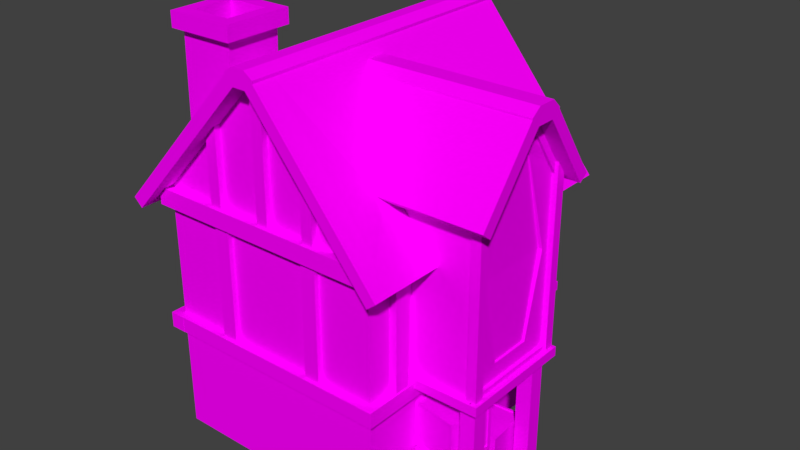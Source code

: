 # Source: physician.blend  (saved by Blender 2.78.0; exported with 4.5.12 LTS)
import bpy
from mathutils import Matrix  # noqa: F401  (used for matrix-valued properties, if any)

bpy.ops.wm.read_factory_settings(use_empty=True)
scene = bpy.context.scene
scene.name = 'Scene'

# ---- collections
col_collection_1 = bpy.data.collections.new('Collection 1'); scene.collection.children.link(col_collection_1)

# ---- images (referenced by path relative to the original .blend; pixels are not part of the script)
import os
ASSET_DIR = os.environ.get("B2B_ASSET_DIR", "")  # directory of the original .blend (textures are referenced by path, not embedded)
HERE = os.path.dirname(os.path.abspath(__file__))  # packed textures are extracted next to this script under _unpacked/

def load_image(name, relpath, width, height, colorspace="sRGB"):
    """Load a texture the original file referenced (path relative to the .blend, or extracted next to this script)."""
    p = next((c for c in (os.path.join(HERE, relpath), os.path.join(ASSET_DIR, relpath)) if relpath and os.path.exists(c)), "")
    if p:
        img = bpy.data.images.load(p, check_existing=True)
        img.name = name
    else:  # same state as the original file: an image datablock whose file is absent (Cycles renders it pink)
        img = bpy.data.images.new(name, width, height)
        img.source = "FILE"
        img.filepath = "//" + (relpath or name)
    img.colorspace_settings.name = colorspace
    return img
img_brown_png = load_image('Brown.png', 'Brown.png', 1024, 1024, 'sRGB')
img_gray_png = load_image('Gray.png', 'Gray.png', 1024, 1024, 'sRGB')
img_wheat_png = load_image('Wheat.png', 'Wheat.png', 1024, 1024, 'sRGB')
img_dark_cyan_png = load_image('Dark Cyan.png', 'Dark Cyan.png', 1024, 1024, 'sRGB')
img_dark_orange_png = load_image('Dark Orange.png', 'Dark Orange.png', 1024, 1024, 'sRGB')
img_darkish_brown_png = load_image('Darkish brown.png', 'Darkish brown.png', 1024, 1024, 'sRGB')
img_red_png = load_image('Red.png', 'Red.png', 1024, 1024, 'sRGB')

# ---- materials (node trees are filled in below, after node groups)
mat_brown = bpy.data.materials.new('Brown')
mat_brown.alpha_threshold = 0.0
mat_brown.roughness = 0.5
mat_brown.line_color = (0.0, 0.0, 0.0, 1.0)
mat_gray = bpy.data.materials.new('Gray')
mat_gray.alpha_threshold = 0.0
mat_gray.roughness = 0.5
mat_wheat = bpy.data.materials.new('Wheat')
mat_wheat.alpha_threshold = 0.0
mat_wheat.roughness = 0.5
mat_dark_cyan = bpy.data.materials.new('Dark Cyan')
mat_dark_cyan.alpha_threshold = 0.0
mat_dark_cyan.roughness = 0.5
mat_dark_orange = bpy.data.materials.new('Dark Orange')
mat_dark_orange.alpha_threshold = 0.0
mat_dark_orange.roughness = 0.5
mat_darkish_brown = bpy.data.materials.new('Darkish Brown')
mat_darkish_brown.alpha_threshold = 0.0
mat_darkish_brown.roughness = 0.5
mat_red = bpy.data.materials.new('Red')
mat_red.alpha_threshold = 0.0
mat_red.roughness = 0.5

# ---- material node trees
mat_brown.use_nodes = True; mat_brown.node_tree.nodes.clear()
_N = mat_brown.node_tree.nodes; _L = mat_brown.node_tree.links
n0 = _N.new('ShaderNodeOutputMaterial'); n0.name = 'Material Output'; n0.location = (300, 300)
n1 = _N.new('ShaderNodeBsdfDiffuse'); n1.name = 'Diffuse BSDF'; n1.location = (10, 300)
n2 = _N.new('ShaderNodeTexImage'); n2.name = 'Image Texture'; n2.location = (-180, 300)
n2.width = 140
n2.image = img_brown_png
_L.new(n1.outputs[0], n0.inputs[0])
_L.new(n2.outputs[0], n1.inputs[0])
n0.is_active_output = True
mat_gray.use_nodes = True; mat_gray.node_tree.nodes.clear()
_N = mat_gray.node_tree.nodes; _L = mat_gray.node_tree.links
n0 = _N.new('ShaderNodeOutputMaterial'); n0.name = 'Material Output'; n0.location = (300, 300)
n1 = _N.new('ShaderNodeBsdfDiffuse'); n1.name = 'Diffuse BSDF'; n1.location = (10, 300)
n2 = _N.new('ShaderNodeTexImage'); n2.name = 'Image Texture'; n2.location = (-180, 300)
n2.width = 140
n2.image = img_gray_png
_L.new(n1.outputs[0], n0.inputs[0])
_L.new(n2.outputs[0], n1.inputs[0])
n0.is_active_output = True
mat_wheat.use_nodes = True; mat_wheat.node_tree.nodes.clear()
_N = mat_wheat.node_tree.nodes; _L = mat_wheat.node_tree.links
n0 = _N.new('ShaderNodeOutputMaterial'); n0.name = 'Material Output'; n0.location = (300, 300)
n1 = _N.new('ShaderNodeBsdfDiffuse'); n1.name = 'Diffuse BSDF'; n1.location = (10, 300)
n2 = _N.new('ShaderNodeTexImage'); n2.name = 'Image Texture'; n2.location = (-180, 300)
n2.width = 140
n2.image = img_wheat_png
_L.new(n1.outputs[0], n0.inputs[0])
_L.new(n2.outputs[0], n1.inputs[0])
n0.is_active_output = True
mat_dark_cyan.use_nodes = True; mat_dark_cyan.node_tree.nodes.clear()
_N = mat_dark_cyan.node_tree.nodes; _L = mat_dark_cyan.node_tree.links
n0 = _N.new('ShaderNodeOutputMaterial'); n0.name = 'Material Output'; n0.location = (300, 300)
n1 = _N.new('ShaderNodeBsdfDiffuse'); n1.name = 'Diffuse BSDF'; n1.location = (10, 300)
n2 = _N.new('ShaderNodeTexImage'); n2.name = 'Image Texture'; n2.location = (-180, 300)
n2.width = 140
n2.image = img_dark_cyan_png
_L.new(n1.outputs[0], n0.inputs[0])
_L.new(n2.outputs[0], n1.inputs[0])
n0.is_active_output = True
mat_dark_orange.use_nodes = True; mat_dark_orange.node_tree.nodes.clear()
_N = mat_dark_orange.node_tree.nodes; _L = mat_dark_orange.node_tree.links
n0 = _N.new('ShaderNodeOutputMaterial'); n0.name = 'Material Output'; n0.location = (300, 300)
n1 = _N.new('ShaderNodeBsdfDiffuse'); n1.name = 'Diffuse BSDF'; n1.location = (10, 300)
n2 = _N.new('ShaderNodeTexImage'); n2.name = 'Image Texture'; n2.location = (-180, 300)
n2.width = 140
n2.image = img_dark_orange_png
_L.new(n1.outputs[0], n0.inputs[0])
_L.new(n2.outputs[0], n1.inputs[0])
n0.is_active_output = True
mat_darkish_brown.use_nodes = True; mat_darkish_brown.node_tree.nodes.clear()
_N = mat_darkish_brown.node_tree.nodes; _L = mat_darkish_brown.node_tree.links
n0 = _N.new('ShaderNodeOutputMaterial'); n0.name = 'Material Output'; n0.location = (300, 300)
n1 = _N.new('ShaderNodeBsdfDiffuse'); n1.name = 'Diffuse BSDF'; n1.location = (10, 300)
n2 = _N.new('ShaderNodeTexImage'); n2.name = 'Image Texture'; n2.location = (-180, 300)
n2.width = 140
n2.image = img_darkish_brown_png
_L.new(n1.outputs[0], n0.inputs[0])
_L.new(n2.outputs[0], n1.inputs[0])
n0.is_active_output = True
mat_red.use_nodes = True; mat_red.node_tree.nodes.clear()
_N = mat_red.node_tree.nodes; _L = mat_red.node_tree.links
n0 = _N.new('ShaderNodeOutputMaterial'); n0.name = 'Material Output'; n0.location = (300, 300)
n1 = _N.new('ShaderNodeBsdfDiffuse'); n1.name = 'Diffuse BSDF'; n1.location = (10, 300)
n2 = _N.new('ShaderNodeTexImage'); n2.name = 'Image Texture'; n2.location = (-180, 300)
n2.width = 140
n2.image = img_red_png
_L.new(n1.outputs[0], n0.inputs[0])
_L.new(n2.outputs[0], n1.inputs[0])
n0.is_active_output = True

# ---- world
world_world = bpy.data.worlds.new('World'); scene.world = world_world
world_world.color = (0.05088, 0.05088, 0.05088)
world_world.use_sun_shadow = False
world_world.sun_shadow_jitter_overblur = 0.0
world_world.cycles.sampling_method = 'MANUAL'

# ---- meshes
me_cube = bpy.data.meshes.new('Cube')
me_cube.from_pydata([(0.7314, 0.7314, -0.009493), (0.7314, -0.7314, -0.009493), (-0.7315, -0.7314, -0.009493), (-0.7314, 0.7315, -0.009493), (0.7315, 0.7314, 0.7446), (0.7314, -0.7315, 0.7446), (-0.7315, -0.7314, 0.7446), (-0.7314, 0.7314, 0.7446), (0.7315, 0.7314, 1.504), (0.7314, -0.7315, 1.504), (-0.7314, 0.7314, 1.504), (-0.7315, -0.7314, 1.504), (0.7315, 0.9635, 0.7446), (-0.7314, 0.9635, 0.7446), (0.7315, 0.9635, 1.504), (-0.7314, 0.9635, 1.504), (0.7315, 0.7314, 1.607), (0.7314, -0.7315, 1.607), (-0.7314, 0.7314, 1.607), (-0.7315, -0.7314, 1.607), (0.7315, 0.9635, 1.607), (-0.7314, 0.9635, 1.607), (0.7723, 0.7544, 1.501), (0.7723, -0.7903, 1.501), (-0.7723, 0.9994, 1.501), (-0.7723, 0.9994, 1.61), (-0.7723, -0.7903, 1.501), (-0.7723, 0.7544, 1.501), (0.7723, 0.9994, 1.501), (0.7723, 0.7544, 1.61), (0.7723, -0.7903, 1.61), (-0.7723, -0.7903, 1.61), (-0.7723, 0.7544, 1.61), (0.7723, 0.9994, 1.61), (0.07956, -0.7315, 2.401), (-0.00345, -0.7314, 2.401), (0.07956, 0.9635, 2.401), (-0.003449, 0.9635, 2.401), (-0.7782, 0.9635, 1.657), (-0.05021, 0.9635, 2.451), (-0.7883, -0.7314, 1.66), (-0.7883, 0.7314, 1.66), (-0.06032, -0.7314, 2.454), (-0.06032, 0.7314, 2.454), (0.789, 0.7314, 1.655), (0.789, -0.7315, 1.655), (0.789, 0.9635, 1.655), (0.1371, 0.7314, 2.448), (0.1371, -0.7315, 2.448), (0.1371, 0.9635, 2.448), (-0.8463, -0.7315, 1.483), (-0.8463, 0.7314, 1.483), (-0.8463, 0.9634, 1.483), (-0.9031, 0.7314, 1.536), (-0.9031, -0.7315, 1.536), (-0.893, 0.9634, 1.533), (0.8433, 0.7314, 1.471), (0.8433, -0.7315, 1.471), (0.8433, 0.9635, 1.471), (0.9008, -0.7315, 1.518), (0.9008, 0.7314, 1.518), (0.9008, 0.9635, 1.518), (0.08106, 0.7315, 2.506), (0.08106, -0.7314, 2.506), (-0.001947, 0.7315, 2.506), (-0.001948, -0.7314, 2.506), (0.08106, 0.9635, 2.506), (-0.001947, 0.9635, 2.506), (-0.05882, -0.7314, 2.471), (-0.05882, 0.7315, 2.471), (-0.04871, 0.9635, 2.461), (0.1386, 0.7315, 2.466), (0.1386, -0.7314, 2.466), (0.1386, 0.9635, 2.466), (-0.7315, 1.07, 1.607), (-0.003454, 1.07, 2.401), (0.07955, 1.07, 2.401), (0.08106, 1.07, 2.506), (0.1371, 1.07, 2.448), (0.1386, 1.07, 2.466), (-0.04872, 1.07, 2.461), (-0.05022, 1.07, 2.444), (0.7314, 1.07, 1.607), (-0.8463, 1.07, 1.483), (-0.7782, 1.07, 1.65), (0.789, 1.07, 1.655), (-0.893, 1.07, 1.526), (0.9008, 1.07, 1.518), (0.8433, 1.07, 1.471), (-0.001952, 1.07, 2.506), (0.499, 0.7291, -0.01066), (0.166, 0.7291, -0.01066), (0.499, 0.7291, 0.5289), (0.166, 0.7291, 0.5289), (0.499, 0.7495, -0.01066), (0.166, 0.7495, -0.01066), (0.499, 0.7495, 0.5289), (0.166, 0.7495, 0.5289), (1.143, -0.08993, 2.281), (1.143, 0.02668, 2.281), (0.506, 0.02668, 2.281), (0.506, -0.08993, 2.281), (0.506, -0.3899, 1.905), (0.506, -0.3899, 1.486), (0.506, 0.2901, 1.486), (0.506, 0.2901, 1.905), (0.7315, 0.2901, 1.905), (1.143, 0.2901, 1.905), (1.143, -0.3899, 1.905), (0.7314, -0.3899, 1.905), (1.143, -0.3899, 1.486), (1.143, 0.2901, 1.486), (1.143, -0.3899, 0.7748), (1.143, 0.2901, 0.7748), (0.7314, -0.3899, 1.486), (0.7315, 0.2901, 1.486), (0.7314, -0.3899, 0.7748), (0.7315, 0.2901, 0.7748), (-0.2518, -0.6647, 1.575), (-0.2518, -0.6647, 0.7614), (-0.2518, -0.7637, 1.575), (-0.2518, -0.7637, 0.7614), (-0.3508, -0.6647, 1.575), (-0.3508, -0.6647, 0.7614), (-0.3508, -0.7637, 1.575), (-0.3508, -0.7637, 0.7614), (-0.7886, 0.7777, 0.6774), (-0.7886, -0.786, 0.6774), (-0.7886, 0.7777, 0.7765), (-0.7886, -0.786, 0.7765), (-0.6896, 0.7777, 0.6774), (-0.6896, -0.786, 0.6774), (-0.6896, 0.7777, 0.7765), (-0.6896, -0.786, 0.7765), (0.6841, 0.7777, 0.6774), (0.6841, -0.786, 0.6774), (0.6841, 0.7777, 0.7765), (0.6841, -0.786, 0.7765), (0.7832, 0.7777, 0.6774), (0.7832, -0.786, 0.6774), (0.7832, 0.7777, 0.7765), (0.7832, -0.786, 0.7765), (-0.7828, -0.7847, 0.6777), (0.7808, -0.7847, 0.6777), (-0.7828, -0.7847, 0.7767), (0.7808, -0.7847, 0.7767), (-0.7828, -0.6857, 0.6777), (0.7808, -0.6857, 0.6777), (-0.7828, -0.6857, 0.7767), (0.7808, -0.6857, 0.7767), (-0.7828, 0.6784, 0.6777), (0.7808, 0.6784, 0.6777), (-0.7828, 0.6784, 0.7767), (0.7808, 0.6784, 0.7767), (-0.7828, 0.7774, 0.6777), (0.7808, 0.7774, 0.6777), (-0.7828, 0.7774, 0.7767), (0.7808, 0.7774, 0.7767), (0.6777, 0.4036, 0.7614), (0.6777, 0.4036, 1.575), (0.6777, 0.5026, 0.7614), (0.6777, 0.5026, 1.575), (0.7767, 0.4036, 0.7614), (0.7767, 0.4036, 1.575), (0.7767, 0.5026, 0.7614), (0.7767, 0.5026, 1.575), (0.2948, -0.7637, 0.7614), (0.2948, -0.7637, 1.575), (0.2948, -0.6647, 0.7614), (0.2948, -0.6647, 1.575), (0.3938, -0.7637, 0.7614), (0.3938, -0.7637, 1.575), (0.3938, -0.6647, 0.7614), (0.3938, -0.6647, 1.575), (0.6777, -0.5682, 0.7614), (0.6777, -0.5682, 1.575), (0.6777, -0.4691, 0.7614), (0.6777, -0.4691, 1.575), (0.7767, -0.5682, 0.7614), (0.7767, -0.5682, 1.575), (0.7767, -0.4691, 0.7614), (0.7767, -0.4691, 1.575), (-0.7808, 0.4036, 0.7614), (-0.7808, 0.4036, 1.575), (-0.7808, 0.5026, 0.7614), (-0.7808, 0.5026, 1.575), (-0.6818, 0.4036, 0.7614), (-0.6818, 0.4036, 1.575), (-0.6818, 0.5026, 0.7614), (-0.6818, 0.5026, 1.575), (-0.7808, -0.0701, 0.7614), (-0.7808, -0.0701, 1.575), (-0.7808, 0.02894, 0.7614), (-0.7808, 0.02894, 1.575), (-0.6818, -0.0701, 0.7614), (-0.6818, -0.0701, 1.575), (-0.6818, 0.02894, 0.7614), (-0.6818, 0.02894, 1.575), (-0.7808, -0.5682, 0.7614), (-0.7808, -0.5682, 1.575), (-0.7808, -0.4691, 0.7614), (-0.7808, -0.4691, 1.575), (-0.6818, -0.5682, 0.7614), (-0.6818, -0.5682, 1.575), (-0.6818, -0.4691, 0.7614), (-0.6818, -0.4691, 1.575), (-0.2805, 0.916, 1.594), (-0.2805, 0.916, 2.109), (-0.3549, 0.916, 1.594), (-0.3549, 0.916, 2.045), (-0.2805, 0.9904, 1.594), (-0.2805, 0.9904, 2.109), (-0.3549, 0.9904, 1.594), (-0.3549, 0.9904, 2.045), (0.07526, 0.916, 1.594), (0.07526, 0.916, 2.408), (0.0008851, 0.916, 1.594), (0.0008851, 0.916, 2.408), (0.07526, 0.9904, 1.594), (0.07526, 0.9904, 2.408), (0.0008851, 0.9904, 1.594), (0.0008851, 0.9904, 2.408), (0.3791, 0.916, 1.594), (0.3791, 0.916, 2.091), (0.3047, 0.916, 1.594), (0.3047, 0.916, 2.139), (0.3791, 0.9904, 1.594), (0.3791, 0.9904, 2.091), (0.3047, 0.9904, 1.594), (0.3047, 0.9904, 2.139), (0.6294, -0.1415, 1.833), (0.6294, -0.4883, 1.833), (0.3204, -0.1415, 2.224), (0.3204, -0.4883, 2.224), (-0.2984, -0.6301, 2.194), (-0.2984, -0.2809, 2.194), (-0.6438, -0.2809, 1.83), (-0.6438, -0.6301, 1.83), (0.5903, -0.4469, 2.227), (0.3998, 0.9635, 0.7567), (-0.3998, 0.9635, 0.7567), (0.3998, 0.9635, 0.9726), (-0.3998, 0.9635, 0.9726), (0.3998, 1.2, 0.7567), (-0.3998, 1.2, 0.7567), (0.3998, 1.2, 0.9726), (-0.3998, 1.2, 0.9726), (0.2993, 0.9761, 1.015), (-0.2993, 0.9626, 1.015), (0.2993, 1.137, 1.015), (-0.2993, 1.137, 1.015), (0.2993, 0.9645, 0.8711), (-0.2993, 0.9645, 0.8711), (0.2993, 1.137, 0.8711), (-0.2993, 1.137, 0.8711), (0.08107, -0.871, 2.506), (0.07957, -0.871, 2.401), (-0.003443, -0.871, 2.401), (0.7315, -0.871, 1.607), (-0.7314, -0.871, 1.607), (0.789, -0.871, 1.655), (-0.06031, -0.871, 2.454), (-0.7883, -0.871, 1.66), (0.1386, -0.871, 2.466), (0.1371, -0.871, 2.448), (0.8433, -0.871, 1.471), (-0.8463, -0.8711, 1.483), (-0.9031, -0.8711, 1.536), (0.9008, -0.871, 1.518), (-0.001941, -0.871, 2.506), (-0.05881, -0.871, 2.471), (0.1429, 0.969, 1.33), (-0.1366, 0.969, 1.33), (-0.1373, 0.969, 1.124), (0.1446, 0.969, 1.123), (-0.1345, 0.9686, 0.957), (0.1392, 0.9636, 0.9606), (0.1426, 0.9657, 0.882), (-0.1367, 0.9657, 0.882), (0.1429, 0.9621, 1.328), (-0.1366, 0.9621, 1.328), (-0.1373, 0.9621, 1.155), (0.1445, 0.9621, 1.148), (-0.1346, 0.9617, 1.072), (0.1392, 0.961, 1.072), (0.1426, 0.967, 0.9972), (-0.1368, 0.967, 0.9972), (0.4945, 0.6722, -0.01596), (0.4945, 0.6722, 0.6988), (0.4945, 0.7713, -0.01596), (0.4945, 0.7713, 0.6988), (0.5936, 0.6722, -0.01596), (0.5936, 0.6722, 0.6988), (0.5936, 0.7713, -0.01596), (0.5936, 0.7713, 0.6988), (0.06897, 0.6722, -0.01494), (0.06897, 0.6722, 0.6988), (0.06897, 0.7713, -0.01494), (0.06897, 0.7713, 0.6988), (0.168, 0.6722, -0.01494), (0.168, 0.6722, 0.6988), (0.168, 0.7713, -0.01494), (0.168, 0.7713, 0.6988), (0.08471, 0.692, 0.5987), (0.5852, 0.692, 0.5987), (0.08471, 0.7613, 0.5987), (0.5852, 0.7613, 0.5987), (0.08471, 0.692, 0.5294), (0.5852, 0.692, 0.5294), (0.08471, 0.7613, 0.5294), (0.5852, 0.7613, 0.5294), (-0.1739, 0.9359, 1.374), (0.2087, 0.9359, 1.374), (-0.1739, 0.9859, 1.374), (0.2087, 0.9859, 1.374), (-0.1739, 0.9359, 1.324), (0.2087, 0.9359, 1.324), (-0.1739, 0.9859, 1.324), (0.2087, 0.9859, 1.324), (0.191, 0.9363, 1.37), (0.191, 0.9363, 0.8427), (0.191, 0.9863, 1.37), (0.191, 0.9863, 0.8427), (0.141, 0.9363, 1.37), (0.141, 0.9363, 0.8427), (0.141, 0.9863, 1.37), (0.141, 0.9863, 0.8427), (-0.1354, 0.9363, 1.37), (-0.1354, 0.9363, 0.8427), (-0.1354, 0.9863, 1.37), (-0.1354, 0.9863, 0.8427), (-0.1854, 0.9363, 1.37), (-0.1854, 0.9363, 0.8427), (-0.1854, 0.9863, 1.37), (-0.1854, 0.9863, 0.8427), (0.399, 0.9948, 0.9019), (0.399, 0.9948, 1.263), (0.399, 0.9701, 0.9019), (0.399, 0.9701, 1.263), (0.471, 0.9545, 1.524), (0.471, 0.9545, 0.7619), (0.471, 0.9885, 1.524), (0.471, 0.9885, 0.7619), (0.3957, 0.9545, 1.524), (0.3957, 0.9545, 0.7619), (0.3957, 0.9885, 1.524), (0.3957, 0.9885, 0.7619), (-0.3952, 0.9545, 1.524), (-0.3952, 0.9545, 0.7703), (-0.3952, 0.9885, 1.524), (-0.3952, 0.9885, 0.7703), (-0.4704, 0.9545, 1.524), (-0.4704, 0.9545, 0.7703), (-0.4704, 0.9885, 1.524), (-0.4704, 0.9885, 0.7703), (-0.7657, 0.9351, 0.7783), (-0.3915, 0.9351, 0.7783), (-0.7657, 0.9959, 0.7783), (-0.3915, 0.9959, 0.7783), (-0.7657, 0.9351, 0.7175), (-0.3915, 0.9351, 0.7175), (-0.7657, 0.9959, 0.7175), (-0.3915, 0.9959, 0.7175), (0.3923, 0.9351, 0.7783), (0.7665, 0.9351, 0.7783), (0.3923, 0.9959, 0.7783), (0.7665, 0.9959, 0.7783), (0.3923, 0.9351, 0.7175), (0.7665, 0.9351, 0.7175), (0.3923, 0.9959, 0.7175), (0.7665, 0.9959, 0.7175), (-0.4123, 1.166, 0.7783), (0.4058, 1.166, 0.7783), (-0.4123, 1.227, 0.7783), (0.4058, 1.227, 0.7783), (-0.4123, 1.166, 0.7175), (0.4058, 1.166, 0.7175), (-0.4123, 1.227, 0.7175), (0.4058, 1.227, 0.7175), (-0.3995, 0.855, 0.7783), (-0.3995, 1.229, 0.7783), (-0.4604, 0.855, 0.7783), (-0.4604, 1.229, 0.7783), (-0.3995, 0.855, 0.7175), (-0.3995, 1.229, 0.7175), (-0.4604, 0.855, 0.7175), (-0.4604, 1.229, 0.7175), (0.4611, 0.855, 0.7783), (0.4611, 1.229, 0.7783), (0.4003, 0.855, 0.7783), (0.4003, 1.229, 0.7783), (0.4611, 0.855, 0.7175), (0.4611, 1.229, 0.7175), (0.4003, 0.855, 0.7175), (0.4003, 1.229, 0.7175), (0.7834, 0.6218, 0.7785), (0.7834, 0.9959, 0.7785), (0.7226, 0.6218, 0.7785), (0.7226, 0.9959, 0.7785), (0.7834, 0.6218, 0.7177), (0.7834, 0.9959, 0.7177), (0.7226, 0.6218, 0.7177), (0.7226, 0.9959, 0.7177), (-0.7042, 0.6218, 0.7785), (-0.7042, 0.9959, 0.7785), (-0.765, 0.6218, 0.7785), (-0.765, 0.9959, 0.7785), (-0.7042, 0.6218, 0.7177), (-0.7042, 0.9959, 0.7177), (-0.765, 0.6218, 0.7177), (-0.765, 0.9959, 0.7177), (0.3998, 1.2, 1.022), (-0.3998, 1.2, 1.022), (0.3998, 0.9635, 1.022), (-0.3998, 0.9635, 1.022), (0.2993, 1.137, 1.022), (-0.2993, 1.137, 1.022), (0.2993, 0.9761, 1.022), (-0.2993, 0.9626, 1.022), (0.4317, 1.228, 0.9705), (-0.4317, 1.228, 0.9705), (0.4317, 0.954, 0.9705), (-0.4317, 0.954, 0.9705), (-0.4317, 1.228, 1.024), (-0.4317, 0.954, 1.024), (0.4317, 1.228, 1.024), (0.4317, 0.954, 1.024), (-0.2846, -0.6301, 2.522), (-0.63, -0.6301, 2.521), (-0.2846, -0.2809, 2.522), (-0.63, -0.2809, 2.521), (-0.2411, -0.674, 2.523), (-0.6735, -0.674, 2.521), (-0.2411, -0.237, 2.523), (-0.6735, -0.237, 2.521), (-0.2414, -0.674, 2.618), (-0.6738, -0.674, 2.616), (-0.2414, -0.237, 2.618), (-0.6738, -0.237, 2.616), (-0.3268, -0.5877, 2.617), (-0.5883, -0.5877, 2.617), (-0.3268, -0.3233, 2.617), (-0.5883, -0.3233, 2.617), (-0.3452, -0.5877, 2.129), (-0.6067, -0.5877, 2.128), (-0.3452, -0.3233, 2.129), (-0.6067, -0.3233, 2.128), (1.143, -0.451, 1.953), (1.143, -0.151, 2.33), (0.506, -0.151, 2.33), (0.506, -0.451, 1.953), (0.7314, -0.151, 2.33), (0.7314, -0.451, 1.953), (0.7315, 0.08384, 2.321), (0.7315, 0.3472, 1.944), (0.506, 0.3472, 1.944), (0.506, 0.08384, 2.321), (1.143, 0.08384, 2.321), (1.143, 0.3472, 1.944), (1.143, 0.02832, 2.385), (0.7315, 0.02832, 2.385), (0.7314, -0.08829, 2.385), (1.143, -0.08829, 2.385), (0.506, 0.02832, 2.385), (0.506, -0.08829, 2.385), (0.7314, -0.1494, 2.34), (1.143, -0.1494, 2.34), (0.506, -0.1494, 2.34), (1.143, 0.08548, 2.33), (0.7315, 0.08548, 2.33), (0.506, 0.08548, 2.33), (0.1331, 0.2901, 1.905), (0.1331, 0.02668, 2.281), (0.1331, -0.08993, 2.281), (0.1331, -0.3899, 1.905), (0.1331, 0.08384, 2.321), (0.1331, 0.08548, 2.33), (0.1331, -0.1494, 2.34), (0.1331, -0.151, 2.33), (0.1331, 0.02832, 2.385), (0.1331, -0.08829, 2.385), (0.1331, -0.451, 1.953), (0.1331, 0.3472, 1.944), (0.506, -0.4556, 1.822), (0.7314, -0.4556, 1.822), (1.143, -0.4556, 1.822), (0.506, -0.5167, 1.871), (0.7314, -0.5167, 1.871), (1.143, -0.5167, 1.871), (0.7315, 0.3402, 1.833), (0.7315, 0.3974, 1.873), (0.506, 0.3402, 1.833), (1.143, 0.3402, 1.833), (0.506, 0.3974, 1.873), (1.143, 0.3974, 1.873), (1.26, -0.3899, 1.905), (1.26, -0.08993, 2.281), (1.26, 0.2901, 1.905), (1.26, 0.02668, 2.281), (1.26, -0.451, 1.953), (1.26, -0.151, 2.33), (1.26, -0.5167, 1.871), (1.26, 0.3472, 1.944), (1.26, 0.08384, 2.321), (1.26, -0.1494, 2.34), (1.26, 0.02832, 2.385), (1.26, -0.08829, 2.385), (1.26, 0.08548, 2.33), (1.26, -0.4556, 1.822), (1.26, 0.3974, 1.873), (1.26, 0.3402, 1.833), (1.143, 0.2021, 1.461), (1.134, 0.03436, 2.065), (1.134, -0.1341, 2.065), (1.143, -0.3019, 1.461), (1.137, -0.1872, 0.9335), (1.137, 0.08742, 0.9335), (1.117, 0.2021, 1.461), (1.126, 0.03436, 2.065), (1.126, -0.1341, 2.065), (1.117, -0.3019, 1.461), (1.123, -0.1872, 0.9335), (1.123, 0.08742, 0.9335), (1.143, -0.2904, 2.003), (1.143, -0.07592, 2.228), (1.143, 0.1958, 2.015), (1.143, 0.007467, 2.228), (1.183, 0.3284, 0.8041), (0.7056, 0.3284, 0.8041), (1.183, 0.2675, 0.8041), (0.7056, 0.2675, 0.8041), (1.183, 0.3284, 0.7432), (0.7056, 0.3284, 0.7432), (1.183, 0.2675, 0.7432), (0.7056, 0.2675, 0.7432), (1.183, -0.3671, 0.8041), (0.7056, -0.3671, 0.8041), (1.183, -0.4279, 0.8041), (0.7056, -0.4279, 0.8041), (1.183, -0.3671, 0.7432), (0.7056, -0.3671, 0.7432), (1.183, -0.4279, 0.7432), (0.7056, -0.4279, 0.7432), (1.149, 0.3277, 0.8047), (1.149, -0.4274, 0.8047), (1.196, 0.3277, 0.8047), (1.196, -0.4274, 0.8047), (1.149, 0.3277, 0.7439), (1.149, -0.4274, 0.7439), (1.196, 0.3277, 0.7439), (1.196, -0.4274, 0.7439), (1.117, -0.4081, 1.975), (1.117, -0.4081, 0.7639), (1.177, -0.4081, 1.975), (1.177, -0.4081, 0.7639), (1.117, -0.3473, 1.975), (1.117, -0.3473, 0.7639), (1.177, -0.3473, 1.975), (1.177, -0.3473, 0.7639), (1.117, 0.2513, 1.975), (1.117, 0.2513, 0.7639), (1.177, 0.2513, 1.975), (1.177, 0.2513, 0.7639), (1.117, 0.3121, 1.975), (1.117, 0.3121, 0.7639), (1.177, 0.3121, 1.975), (1.177, 0.3121, 0.7639), (1.053, -0.3717, -0.022), (1.053, -0.3717, 0.7998), (1.053, -0.2734, -0.022), (1.053, -0.2734, 0.7998), (1.151, -0.3717, -0.022), (1.151, -0.3717, 0.7998), (1.151, -0.2734, -0.022), (1.151, -0.2734, 0.7998), (1.053, 0.1702, -0.022), (1.053, 0.1702, 0.7998), (1.053, 0.2684, -0.022), (1.053, 0.2684, 0.7998), (1.151, 0.1702, -0.022), (1.151, 0.1702, 0.7998), (1.151, 0.2684, -0.022), (1.151, 0.2684, 0.7998), (-0.3995, 1.068, -0.022), (-0.3995, 1.068, 0.7998), (-0.3995, 1.167, -0.022), (-0.3995, 1.167, 0.7998), (-0.3012, 1.068, -0.022), (-0.3012, 1.068, 0.7998), (-0.3012, 1.167, -0.022), (-0.3012, 1.167, 0.7998), (0.7463, -0.3712, -0.01216), (0.7463, -0.3712, 0.288), (0.7463, -0.07102, -0.01216), (0.7463, -0.07102, 0.288), (1.046, -0.3712, -0.01216), (1.046, -0.3712, 0.288), (1.046, -0.07102, -0.01216), (1.046, -0.07102, 0.288), (1.046, -0.0921, 0.2669), (1.046, -0.0921, 0.008919), (1.046, -0.3501, 0.008919), (1.046, -0.3501, 0.2669), (1.04, -0.0921, 0.2669), (1.04, -0.0921, 0.008919), (1.04, -0.3501, 0.008919), (1.04, -0.3501, 0.2669), (0.7715, -0.07102, 0.2628), (0.7715, -0.07102, 0.01305), (1.021, -0.07102, 0.01305), (1.021, -0.07102, 0.2628), (0.7715, -0.07827, 0.2628), (0.7715, -0.07827, 0.01305), (1.021, -0.07827, 0.01305), (1.021, -0.07827, 0.2628), (0.7595, -0.358, 0.288), (0.7595, -0.08424, 0.288), (1.033, -0.08424, 0.288), (1.033, -0.358, 0.288), (0.7595, -0.358, 0.2813), (0.7595, -0.08424, 0.2813), (1.033, -0.08424, 0.2813), (1.033, -0.358, 0.2813), (0.764, -0.3712, 0.00559), (0.764, -0.3712, 0.2703), (1.029, -0.3712, 0.2703), (1.029, -0.3712, 0.00559), (0.764, -0.3648, 0.00559), (0.764, -0.3648, 0.2703), (1.029, -0.3648, 0.2703), (1.029, -0.3648, 0.00559), (0.7463, -0.08752, 0.004339), (0.7463, -0.3547, 0.004339), (0.7463, -0.3547, 0.2715), (0.7463, -0.08752, 0.2715), (0.7545, -0.08752, 0.004339), (0.7545, -0.3547, 0.004339), (0.7545, -0.3547, 0.2715), (0.7545, -0.08752, 0.2715), (0.7652, -0.08988, -0.01216), (0.7652, -0.3523, -0.01216), (1.028, -0.08988, -0.01216), (1.028, -0.3523, -0.01216), (0.7652, -0.08988, -0.002811), (0.7652, -0.3523, -0.002811), (1.028, -0.08988, -0.002811), (1.028, -0.3523, -0.002811), (0.7227, -0.343, 0.2885), (0.7227, -0.343, 0.5886), (0.7745, -0.04735, 0.2885), (0.7745, -0.04735, 0.5886), (1.018, -0.3948, 0.2885), (1.018, -0.3948, 0.5886), (1.07, -0.09917, 0.2885), (1.07, -0.09917, 0.5886), (1.066, -0.1199, 0.5676), (1.066, -0.1199, 0.3095), (1.022, -0.3741, 0.3095), (1.022, -0.3741, 0.5676), (1.06, -0.1188, 0.5676), (1.06, -0.1188, 0.3095), (1.015, -0.3729, 0.3095), (1.015, -0.3729, 0.5676), (0.7993, -0.0517, 0.5634), (0.7993, -0.0517, 0.3137), (1.045, -0.09482, 0.3137), (1.045, -0.09482, 0.5634), (0.798, -0.05884, 0.5634), (0.798, -0.05884, 0.3137), (1.044, -0.102, 0.3137), (1.044, -0.102, 0.5634), (0.738, -0.3323, 0.5886), (0.7852, -0.06266, 0.5886), (1.055, -0.1099, 0.5886), (1.008, -0.3795, 0.5886), (0.738, -0.3323, 0.582), (0.7852, -0.06266, 0.582), (1.055, -0.1099, 0.582), (1.008, -0.3795, 0.582), (0.7401, -0.3461, 0.3062), (0.7401, -0.3461, 0.5709), (1.001, -0.3918, 0.5709), (1.001, -0.3918, 0.3062), (0.7412, -0.3398, 0.3062), (0.7412, -0.3398, 0.5709), (1.002, -0.3855, 0.5709), (1.002, -0.3855, 0.3062), (0.7716, -0.0636, 0.305), (0.7255, -0.3268, 0.305), (0.7255, -0.3268, 0.5721), (0.7716, -0.0636, 0.5721), (0.7797, -0.06501, 0.305), (0.7335, -0.3282, 0.305), (0.7335, -0.3282, 0.5721), (0.7797, -0.06501, 0.5721), (0.7898, -0.06918, 0.2885), (0.7445, -0.3277, 0.2885), (1.048, -0.1145, 0.2885), (1.003, -0.373, 0.2885), (0.7898, -0.06918, 0.2978), (0.7445, -0.3277, 0.2978), (1.048, -0.1145, 0.2978), (1.003, -0.373, 0.2978), (0.7575, -0.0483, -0.005051), (0.7575, -0.0483, 0.2951), (0.7381, 0.2512, -0.005051), (0.7381, 0.2512, 0.2951), (1.057, -0.02892, -0.005051), (1.057, -0.02892, 0.2951), (1.038, 0.2706, -0.005051), (1.038, 0.2706, 0.2951), (1.039, 0.2496, 0.274), (1.039, 0.2496, 0.01602), (1.056, -0.007885, 0.01602), (1.056, -0.007885, 0.274), (1.032, 0.2492, 0.274), (1.032, 0.2492, 0.01602), (1.049, -0.008325, 0.01602), (1.049, -0.008325, 0.274), (0.7633, 0.2529, 0.2699), (0.7633, 0.2529, 0.02015), (1.013, 0.269, 0.02015), (1.013, 0.269, 0.2699), (0.7638, 0.2456, 0.2699), (0.7638, 0.2456, 0.02015), (1.013, 0.2618, 0.02015), (1.013, 0.2618, 0.2699), (0.7699, -0.03425, 0.2951), (0.7522, 0.2389, 0.2951), (1.025, 0.2566, 0.2951), (1.043, -0.01658, 0.2951), (0.7699, -0.03425, 0.2884), (0.7522, 0.2389, 0.2884), (1.025, 0.2566, 0.2884), (1.043, -0.01658, 0.2884), (0.7752, -0.04715, 0.01269), (0.7752, -0.04715, 0.2774), (1.039, -0.03006, 0.2774), (1.039, -0.03006, 0.01269), (0.7748, -0.04081, 0.01269), (0.7748, -0.04081, 0.2774), (1.039, -0.02372, 0.2774), (1.039, -0.02372, 0.01269), (0.7392, 0.2348, 0.01144), (0.7565, -0.03184, 0.01144), (0.7565, -0.03184, 0.2786), (0.7392, 0.2348, 0.2786), (0.7473, 0.2353, 0.01144), (0.7646, -0.03131, 0.01144), (0.7646, -0.03131, 0.2786), (0.7473, 0.2353, 0.2786), (0.7582, 0.2336, -0.005051), (0.7751, -0.02826, -0.005051), (1.02, 0.2506, -0.005051), (1.037, -0.01132, -0.005051), (0.7582, 0.2336, 0.004294), (0.7751, -0.02826, 0.004294), (1.02, 0.2506, 0.004294), (1.037, -0.01132, 0.004294), (1.163, 0.2494, 0.8047), (1.126, 0.2494, 0.8047), (1.126, -0.349, 0.8047), (1.163, -0.349, 0.8047), (1.163, 0.2494, 0.8376), (1.126, 0.2494, 0.8376), (1.126, -0.349, 0.8376), (1.163, -0.349, 0.8376), (1.143, -0.3906, 1.835), (1.143, -0.09068, 2.211), (1.143, 0.2893, 1.835), (1.143, 0.02593, 2.211), (1.159, -0.3899, 1.905), (1.159, -0.08993, 2.281), (1.159, 0.2901, 1.905), (1.159, 0.02668, 2.281), (1.159, -0.3906, 1.835), (1.159, -0.09068, 2.211), (1.159, 0.2893, 1.835), (1.159, 0.02593, 2.211), (-0.03199, 1.098, 0.7567), (-0.0917, 1.098, 0.7567), (-0.03199, 1.158, 0.7567), (-0.0917, 1.158, 0.7567), (-0.03199, 1.098, 0.6587), (-0.0917, 1.098, 0.6587), (-0.03199, 1.158, 0.6587), (-0.0917, 1.158, 0.6587), (-0.0917, 1.166, 0.6587), (-0.03199, 1.166, 0.6587), (-0.08782, 1.156, 0.6432), (-0.03639, 1.156, 0.6432), (-0.1961, 1.098, 0.6587), (-0.1961, 1.158, 0.6587), (-0.1961, 1.098, 0.5439), (-0.1961, 1.158, 0.5439), (0.06483, 1.098, 0.6587), (0.06483, 1.158, 0.6587), (0.06483, 1.098, 0.5439), (0.06483, 1.158, 0.5439), (-0.03199, 1.098, 0.4373), (-0.0917, 1.098, 0.4373), (-0.03199, 1.158, 0.4373), (-0.0917, 1.158, 0.4373), (-0.1961, 1.098, 0.4373), (-0.1961, 1.158, 0.4373), (0.06483, 1.098, 0.4373), (0.06483, 1.158, 0.4373), (-0.03639, 1.158, 0.6432), (-0.08782, 1.158, 0.6432), (-0.0917, 1.09, 0.6587), (-0.03199, 1.09, 0.6587), (0.04701, 1.158, 0.4525), (0.04701, 1.158, 0.5443), (-0.1778, 1.158, 0.6432), (-0.1778, 1.158, 0.5443), (0.04701, 1.158, 0.6432), (-0.03639, 1.158, 0.4525), (-0.08782, 1.158, 0.4525), (-0.1778, 1.158, 0.4525), (-0.03639, 1.156, 0.5443), (-0.08782, 1.156, 0.5443), (0.04701, 1.156, 0.4525), (0.04701, 1.156, 0.5443), (-0.1778, 1.156, 0.6432), (-0.1778, 1.156, 0.5443), (0.04701, 1.156, 0.6432), (-0.03639, 1.156, 0.4525), (-0.08782, 1.156, 0.4525), (-0.1778, 1.156, 0.4525), (-0.03199, 1.09, 0.5439), (-0.0917, 1.09, 0.5439), (0.06483, 1.09, 0.5439), (0.06483, 1.09, 0.4373), (-0.1961, 1.09, 0.5439), (-0.1961, 1.09, 0.6587), (0.06483, 1.09, 0.6587), (-0.03199, 1.09, 0.4373), (-0.0917, 1.09, 0.4373), (-0.1961, 1.09, 0.4373), (-0.1961, 1.166, 0.6587), (-0.1778, 1.166, 0.6432), (0.06483, 1.166, 0.4373), (0.06483, 1.166, 0.5439), (-0.03639, 1.166, 0.6432), (0.06483, 1.166, 0.6587), (0.04701, 1.166, 0.6432), (-0.1961, 1.166, 0.5439), (-0.1778, 1.166, 0.4525), (-0.1961, 1.166, 0.4373), (-0.1778, 1.166, 0.5443), (-0.03199, 1.166, 0.4373), (-0.0917, 1.166, 0.4373), (0.04701, 1.166, 0.5443), (0.04701, 1.166, 0.4525), (-0.08782, 1.166, 0.6432), (-0.03639, 1.166, 0.4525), (-0.08782, 1.166, 0.4525), (-0.08896, 1.138, 0.4644), (-0.08896, 1.138, 0.6329), (-0.08896, 1.168, 0.4644), (-0.08896, 1.168, 0.6329), (-0.03566, 1.138, 0.4644), (-0.03566, 1.138, 0.6329), (-0.03566, 1.168, 0.4644), (-0.03566, 1.168, 0.6329), (-0.1446, 1.138, 0.5778), (0.02385, 1.138, 0.5778), (-0.1446, 1.168, 0.5778), (0.02385, 1.168, 0.5778), (-0.1446, 1.138, 0.5298), (0.02385, 1.138, 0.5298), (-0.1446, 1.168, 0.5298), (0.02385, 1.168, 0.5298), (-0.2838, -0.7719, 1.594), (-0.2838, -0.7719, 2.107), (-0.3582, -0.7719, 1.594), (-0.3582, -0.7719, 2.045), (-0.2838, -0.6976, 1.594), (-0.2838, -0.6976, 2.107), (-0.3582, -0.6976, 1.594), (-0.3582, -0.6976, 2.045), (0.07192, -0.7719, 1.594), (0.07192, -0.7719, 2.408), (-0.002454, -0.7719, 1.594), (-0.002454, -0.7719, 2.408), (0.07192, -0.6976, 1.594), (0.07192, -0.6976, 2.408), (-0.002454, -0.6976, 1.594), (-0.002454, -0.6976, 2.408), (0.3965, -0.7719, 1.594), (0.3965, -0.7719, 2.068), (0.3222, -0.7719, 1.594), (0.3222, -0.7719, 2.118), (0.3965, -0.6976, 1.594), (0.3965, -0.6976, 2.068), (0.3222, -0.6976, 1.594), (0.3222, -0.6976, 2.118)], [], [(6, 5, 9, 11), (0, 4, 5, 1), (1, 5, 6, 2), (2, 6, 7, 3), (7, 4, 92, 93), (17, 19, 31, 30), (4, 8, 115, 117), (7, 6, 11, 10), (7, 10, 15, 13), (12, 13, 240, 239), (18, 21, 25, 32), (4, 7, 13, 12), (8, 4, 12, 14), (19, 17, 34, 35), (20, 21, 37, 36), (8, 14, 28, 22), (9, 8, 22, 23), (10, 11, 26, 27), (21, 20, 33, 25), (22, 28, 33, 29), (28, 24, 25, 33), (27, 26, 31, 32), (24, 27, 32, 25), (26, 23, 30, 31), (23, 22, 29, 30), (20, 16, 29, 33), (15, 10, 27, 24), (11, 9, 23, 26), (19, 18, 32, 31), (14, 15, 24, 28), (16, 17, 30, 29), (36, 37, 75, 76), (50, 19, 259, 266), (17, 16, 56, 57), (21, 18, 51, 52), (21, 52, 83, 74), (17, 57, 265, 258), (38, 41, 43, 39), (43, 41, 236, 235), (65, 68, 270, 269), (70, 67, 89, 80), (73, 49, 78, 79), (47, 49, 73, 71), (48, 45, 231, 233), (44, 46, 49, 47), (39, 43, 69, 70), (48, 47, 71, 72), (61, 58, 88, 87), (42, 40, 262, 261), (51, 50, 54, 53), (52, 51, 53, 55), (40, 41, 53, 54), (18, 19, 50, 51), (35, 34, 256, 257), (41, 38, 55, 53), (57, 56, 60, 59), (56, 58, 61, 60), (37, 21, 74, 75), (44, 45, 59, 60), (46, 44, 60, 61), (16, 20, 58, 56), (62, 64, 65, 63), (64, 62, 66, 67), (64, 67, 70, 69), (65, 64, 69, 68), (66, 62, 71, 73), (62, 63, 72, 71), (40, 54, 267, 262), (43, 42, 68, 69), (66, 73, 79, 77), (19, 35, 257, 259), (76, 75, 89, 77), (84, 74, 83, 86), (75, 74, 84, 81), (78, 76, 77, 79), (82, 76, 78, 85), (82, 85, 87, 88), (75, 81, 80, 89), (52, 55, 86, 83), (38, 39, 81, 84), (67, 66, 77, 89), (39, 70, 80, 81), (46, 61, 87, 85), (49, 46, 85, 78), (55, 38, 84, 86), (58, 20, 82, 88), (20, 36, 76, 82), (3, 7, 93, 91), (4, 0, 90, 92), (96, 94, 95, 97), (93, 92, 96, 97), (92, 90, 94, 96), (91, 93, 97, 95), (98, 108, 523, 524), (457, 453, 469, 468), (454, 458, 494, 490), (105, 102, 101, 100), (456, 455, 482, 475), (104, 103, 102, 105), (114, 109, 102, 103), (453, 456, 470, 469), (115, 114, 103, 104), (111, 115, 106, 107), (117, 115, 111, 113), (114, 116, 112, 110), (106, 115, 104, 105), (114, 110, 108, 109), (455, 105, 471, 482), (113, 111, 511, 516), (9, 5, 116, 114), (111, 107, 512, 511), (5, 4, 117, 116), (116, 117, 113, 112), (8, 9, 114, 115), (123, 119, 121, 125), (123, 122, 118, 119), (125, 124, 122, 123), (121, 120, 124, 125), (118, 122, 124, 120), (119, 118, 120, 121), (126, 127, 129, 128), (128, 129, 133, 132), (132, 133, 131, 130), (130, 131, 127, 126), (128, 132, 130, 126), (133, 129, 127, 131), (134, 135, 137, 136), (136, 137, 141, 140), (140, 141, 139, 138), (138, 139, 135, 134), (136, 140, 138, 134), (141, 137, 135, 139), (142, 143, 145, 144), (144, 145, 149, 148), (148, 149, 147, 146), (146, 147, 143, 142), (144, 148, 146, 142), (149, 145, 143, 147), (150, 151, 153, 152), (152, 153, 157, 156), (156, 157, 155, 154), (154, 155, 151, 150), (152, 156, 154, 150), (157, 153, 151, 155), (158, 159, 161, 160), (160, 161, 165, 164), (164, 165, 163, 162), (162, 163, 159, 158), (160, 164, 162, 158), (165, 161, 159, 163), (166, 167, 169, 168), (168, 169, 173, 172), (172, 173, 171, 170), (170, 171, 167, 166), (168, 172, 170, 166), (173, 169, 167, 171), (174, 175, 177, 176), (176, 177, 181, 180), (180, 181, 179, 178), (178, 179, 175, 174), (176, 180, 178, 174), (181, 177, 175, 179), (182, 183, 185, 184), (184, 185, 189, 188), (188, 189, 187, 186), (186, 187, 183, 182), (184, 188, 186, 182), (189, 185, 183, 187), (190, 191, 193, 192), (192, 193, 197, 196), (196, 197, 195, 194), (194, 195, 191, 190), (192, 196, 194, 190), (197, 193, 191, 195), (198, 199, 201, 200), (200, 201, 205, 204), (204, 205, 203, 202), (202, 203, 199, 198), (200, 204, 202, 198), (205, 201, 199, 203), (206, 207, 209, 208), (208, 209, 213, 212), (212, 213, 211, 210), (210, 211, 207, 206), (208, 212, 210, 206), (213, 209, 207, 211), (214, 215, 217, 216), (216, 217, 221, 220), (220, 221, 219, 218), (218, 219, 215, 214), (216, 220, 218, 214), (221, 217, 215, 219), (222, 223, 225, 224), (224, 225, 229, 228), (228, 229, 227, 226), (226, 227, 223, 222), (224, 228, 226, 222), (229, 225, 223, 227), (40, 42, 234, 237), (44, 47, 232, 230), (47, 48, 233, 232), (45, 44, 230, 231), (42, 43, 235, 234), (234, 235, 429, 427), (231, 230, 232, 233), (41, 40, 237, 236), (241, 239, 243, 245), (13, 15, 242, 240), (251, 252, 278, 277), (14, 12, 239, 241), (243, 244, 246, 245), (240, 244, 782, 780), (240, 242, 246, 244), (242, 248, 418, 414), (247, 249, 253, 251), (241, 245, 419, 421), (246, 242, 422, 420), (276, 277, 285, 284), (252, 251, 253, 254), (248, 242, 273, 275), (250, 248, 252, 254), (249, 250, 254, 253), (256, 264, 263, 255), (256, 258, 260, 264), (259, 257, 261, 262), (260, 258, 265, 268), (259, 262, 267, 266), (261, 257, 269, 270), (257, 256, 255, 269), (63, 65, 269, 255), (59, 45, 260, 268), (68, 42, 261, 270), (54, 50, 266, 267), (57, 59, 268, 265), (45, 48, 264, 260), (72, 63, 255, 263), (34, 17, 258, 256), (48, 72, 263, 264), (247, 251, 277, 276), (14, 241, 274, 271), (15, 14, 271, 272), (241, 247, 276, 274), (252, 248, 275, 278), (242, 15, 272, 273), (280, 279, 282, 284, 285, 286, 283, 281), (274, 276, 284, 282), (271, 274, 282, 279), (273, 272, 280, 281), (278, 275, 283, 286), (277, 278, 286, 285), (272, 271, 279, 280), (275, 273, 281, 283), (287, 288, 290, 289), (289, 290, 294, 293), (293, 294, 292, 291), (291, 292, 288, 287), (289, 293, 291, 287), (294, 290, 288, 292), (295, 296, 298, 297), (297, 298, 302, 301), (301, 302, 300, 299), (299, 300, 296, 295), (297, 301, 299, 295), (302, 298, 296, 300), (303, 304, 306, 305), (305, 306, 310, 309), (309, 310, 308, 307), (307, 308, 304, 303), (305, 309, 307, 303), (310, 306, 304, 308), (311, 312, 314, 313), (313, 314, 318, 317), (317, 318, 316, 315), (315, 316, 312, 311), (313, 317, 315, 311), (318, 314, 312, 316), (319, 320, 322, 321), (321, 322, 326, 325), (325, 326, 324, 323), (323, 324, 320, 319), (321, 325, 323, 319), (326, 322, 320, 324), (327, 328, 330, 329), (329, 330, 334, 333), (333, 334, 332, 331), (331, 332, 328, 327), (329, 333, 331, 327), (334, 330, 328, 332), (336, 335, 337, 338), (339, 340, 342, 341), (341, 342, 346, 345), (345, 346, 344, 343), (343, 344, 340, 339), (341, 345, 343, 339), (346, 342, 340, 344), (347, 348, 350, 349), (349, 350, 354, 353), (353, 354, 352, 351), (351, 352, 348, 347), (349, 353, 351, 347), (354, 350, 348, 352), (355, 356, 358, 357), (357, 358, 362, 361), (361, 362, 360, 359), (359, 360, 356, 355), (357, 361, 359, 355), (362, 358, 356, 360), (363, 364, 366, 365), (365, 366, 370, 369), (369, 370, 368, 367), (367, 368, 364, 363), (365, 369, 367, 363), (370, 366, 364, 368), (371, 372, 374, 373), (373, 374, 378, 377), (377, 378, 376, 375), (375, 376, 372, 371), (373, 377, 375, 371), (378, 374, 372, 376), (379, 380, 382, 381), (381, 382, 386, 385), (385, 386, 384, 383), (383, 384, 380, 379), (381, 385, 383, 379), (386, 382, 380, 384), (387, 388, 390, 389), (389, 390, 394, 393), (393, 394, 392, 391), (391, 392, 388, 387), (389, 393, 391, 387), (394, 390, 388, 392), (395, 396, 398, 397), (397, 398, 402, 401), (401, 402, 400, 399), (399, 400, 396, 395), (397, 401, 399, 395), (402, 398, 396, 400), (403, 404, 406, 405), (405, 406, 410, 409), (409, 410, 408, 407), (407, 408, 404, 403), (405, 409, 407, 403), (410, 406, 404, 408), (412, 414, 418, 416), (413, 411, 415, 417), (411, 412, 416, 415), (411, 413, 426, 425), (249, 247, 417, 415), (247, 241, 413, 417), (248, 250, 416, 418), (250, 249, 415, 416), (421, 419, 425, 426), (420, 422, 424, 423), (419, 420, 423, 425), (242, 414, 424, 422), (245, 246, 420, 419), (414, 412, 423, 424), (413, 241, 421, 426), (412, 411, 425, 423), (429, 430, 434, 433), (237, 234, 427, 428), (235, 236, 430, 429), (236, 237, 428, 430), (434, 432, 436, 438), (428, 427, 431, 432), (430, 428, 432, 434), (427, 429, 433, 431), (436, 435, 439, 440), (431, 433, 437, 435), (433, 434, 438, 437), (432, 431, 435, 436), (442, 440, 444, 446), (438, 436, 440, 442), (435, 437, 441, 439), (437, 438, 442, 441), (446, 444, 443, 445), (439, 441, 445, 443), (441, 442, 446, 445), (440, 439, 443, 444), (452, 447, 448, 451), (450, 452, 451, 449), (447, 452, 487, 488), (449, 451, 465, 467), (107, 492, 510, 497), (449, 467, 477, 478), (454, 455, 456, 453), (458, 454, 453, 457), (466, 448, 500, 504), (451, 448, 466, 465), (467, 464, 480, 477), (107, 106, 489, 492), (463, 460, 469, 470), (461, 460, 463, 464), (460, 461, 462, 459), (462, 461, 465, 466), (461, 464, 467, 465), (460, 459, 468, 469), (100, 101, 473, 472), (459, 462, 506, 505), (462, 466, 504, 506), (457, 468, 507, 503), (473, 478, 477, 480), (473, 474, 481, 478), (472, 473, 480, 479), (471, 472, 475, 482), (475, 472, 479, 476), (102, 450, 481, 474), (101, 102, 474, 473), (464, 463, 479, 480), (105, 100, 472, 471), (450, 449, 478, 481), (463, 470, 476, 479), (470, 456, 475, 476), (483, 484, 487, 486), (484, 485, 488, 487), (102, 109, 484, 483), (450, 102, 483, 486), (109, 108, 485, 484), (452, 450, 486, 487), (492, 489, 490, 494), (489, 491, 493, 490), (455, 454, 490, 493), (105, 455, 493, 491), (492, 494, 509, 510), (106, 105, 491, 489), (495, 496, 500, 499), (495, 499, 501, 508), (498, 497, 502, 503), (496, 498, 505, 506), (500, 496, 506, 504), (498, 503, 507, 505), (502, 497, 510, 509), (488, 485, 508, 501), (494, 458, 502, 509), (448, 447, 499, 500), (458, 457, 503, 502), (485, 108, 495, 508), (108, 98, 768, 767), (447, 488, 501, 499), (468, 459, 505, 507), (513, 514, 520, 519), (516, 511, 517, 522), (112, 113, 516, 515), (107, 525, 526, 524, 523, 108, 513, 512), (110, 112, 515, 514), (108, 110, 514, 513), (521, 522, 517, 520), (520, 517, 518, 519), (511, 512, 518, 517), (515, 516, 522, 521), (514, 515, 521, 520), (512, 513, 519, 518), (107, 99, 526, 525), (99, 98, 524, 526), (527, 528, 530, 529), (529, 530, 534, 533), (533, 534, 532, 531), (531, 532, 528, 527), (529, 533, 531, 527), (534, 530, 528, 532), (535, 536, 538, 537), (537, 538, 542, 541), (541, 542, 540, 539), (539, 540, 536, 535), (537, 541, 539, 535), (542, 538, 536, 540), (546, 545, 759, 762), (545, 546, 550, 549), (549, 550, 548, 547), (547, 548, 544, 543), (545, 549, 547, 543), (550, 546, 544, 548), (551, 552, 554, 553), (553, 554, 558, 557), (557, 558, 556, 555), (555, 556, 552, 551), (553, 557, 555, 551), (558, 554, 552, 556), (559, 560, 562, 561), (561, 562, 566, 565), (565, 566, 564, 563), (563, 564, 560, 559), (561, 565, 563, 559), (566, 562, 560, 564), (567, 568, 570, 569), (569, 570, 574, 573), (573, 574, 572, 571), (571, 572, 568, 567), (569, 573, 571, 567), (574, 570, 568, 572), (575, 576, 578, 577), (577, 578, 582, 581), (581, 582, 580, 579), (579, 580, 576, 575), (577, 581, 579, 575), (582, 578, 576, 580), (583, 584, 586, 585), (585, 586, 590, 589), (589, 590, 588, 587), (587, 588, 584, 583), (585, 589, 587, 583), (590, 586, 584, 588), (592, 594, 634, 633), (598, 597, 609, 610), (598, 596, 602, 599), (596, 592, 624, 625), (593, 597, 641, 639), (596, 598, 617, 618), (602, 601, 605, 606), (597, 598, 599, 600), (596, 595, 601, 602), (595, 597, 600, 601), (604, 603, 606, 605), (601, 600, 604, 605), (599, 602, 606, 603), (600, 599, 603, 604), (607, 610, 614, 611), (597, 593, 608, 609), (594, 598, 610, 607), (593, 594, 607, 608), (612, 611, 614, 613), (608, 607, 611, 612), (610, 609, 613, 614), (609, 608, 612, 613), (618, 617, 621, 622), (594, 592, 615, 616), (592, 596, 618, 615), (598, 594, 616, 617), (621, 620, 619, 622), (616, 615, 619, 620), (615, 618, 622, 619), (617, 616, 620, 621), (625, 624, 628, 629), (595, 596, 625, 626), (592, 591, 623, 624), (591, 595, 626, 623), (630, 629, 628, 627), (626, 625, 629, 630), (623, 626, 630, 627), (624, 623, 627, 628), (634, 631, 635, 638), (593, 591, 632, 631), (594, 593, 631, 634), (591, 592, 633, 632), (636, 637, 638, 635), (632, 633, 637, 636), (633, 634, 638, 637), (631, 632, 636, 635), (641, 642, 646, 645), (591, 593, 639, 640), (597, 595, 642, 641), (595, 591, 640, 642), (643, 645, 646, 644), (640, 639, 643, 644), (642, 640, 644, 646), (639, 641, 645, 643), (648, 650, 690, 689), (654, 653, 665, 666), (654, 652, 658, 655), (652, 648, 680, 681), (649, 653, 697, 695), (652, 654, 673, 674), (658, 657, 661, 662), (653, 654, 655, 656), (652, 651, 657, 658), (651, 653, 656, 657), (660, 659, 662, 661), (657, 656, 660, 661), (655, 658, 662, 659), (656, 655, 659, 660), (663, 666, 670, 667), (653, 649, 664, 665), (650, 654, 666, 663), (649, 650, 663, 664), (668, 667, 670, 669), (664, 663, 667, 668), (666, 665, 669, 670), (665, 664, 668, 669), (674, 673, 677, 678), (650, 648, 671, 672), (648, 652, 674, 671), (654, 650, 672, 673), (677, 676, 675, 678), (672, 671, 675, 676), (671, 674, 678, 675), (673, 672, 676, 677), (681, 680, 684, 685), (651, 652, 681, 682), (648, 647, 679, 680), (647, 651, 682, 679), (686, 685, 684, 683), (682, 681, 685, 686), (679, 682, 686, 683), (680, 679, 683, 684), (690, 687, 691, 694), (649, 647, 688, 687), (650, 649, 687, 690), (647, 648, 689, 688), (692, 693, 694, 691), (688, 689, 693, 692), (689, 690, 694, 693), (687, 688, 692, 691), (697, 698, 702, 701), (647, 649, 695, 696), (653, 651, 698, 697), (651, 647, 696, 698), (699, 701, 702, 700), (696, 695, 699, 700), (698, 696, 700, 702), (695, 697, 701, 699), (704, 706, 746, 745), (710, 709, 721, 722), (710, 708, 714, 711), (708, 704, 736, 737), (705, 709, 753, 751), (708, 710, 729, 730), (714, 713, 717, 718), (709, 710, 711, 712), (708, 707, 713, 714), (707, 709, 712, 713), (716, 715, 718, 717), (713, 712, 716, 717), (711, 714, 718, 715), (712, 711, 715, 716), (719, 722, 726, 723), (709, 705, 720, 721), (706, 710, 722, 719), (705, 706, 719, 720), (724, 723, 726, 725), (720, 719, 723, 724), (722, 721, 725, 726), (721, 720, 724, 725), (730, 729, 733, 734), (706, 704, 727, 728), (704, 708, 730, 727), (710, 706, 728, 729), (733, 732, 731, 734), (728, 727, 731, 732), (727, 730, 734, 731), (729, 728, 732, 733), (737, 736, 740, 741), (707, 708, 737, 738), (704, 703, 735, 736), (703, 707, 738, 735), (742, 741, 740, 739), (738, 737, 741, 742), (735, 738, 742, 739), (736, 735, 739, 740), (746, 743, 747, 750), (705, 703, 744, 743), (706, 705, 743, 746), (703, 704, 745, 744), (748, 749, 750, 747), (744, 745, 749, 748), (745, 746, 750, 749), (743, 744, 748, 747), (753, 754, 758, 757), (703, 705, 751, 752), (709, 707, 754, 753), (707, 703, 752, 754), (755, 757, 758, 756), (752, 751, 755, 756), (754, 752, 756, 758), (751, 753, 757, 755), (762, 759, 763, 766), (543, 544, 761, 760), (544, 546, 762, 761), (545, 543, 760, 759), (764, 765, 766, 763), (760, 761, 765, 764), (761, 762, 766, 765), (759, 760, 764, 763), (99, 107, 769, 770), (98, 99, 770, 768), (774, 772, 776, 778), (772, 771, 775, 776), (773, 774, 778, 777), (497, 498, 774, 773), (498, 496, 772, 774), (496, 495, 771, 772), (768, 776, 775, 767), (768, 770, 778, 776), (770, 769, 777, 778), (781, 779, 783, 785), (243, 239, 779, 781), (244, 243, 781, 782), (239, 240, 780, 779), (784, 786, 792, 791), (779, 780, 784, 783), (780, 782, 786, 784), (782, 781, 785, 786), (803, 800, 837, 838), (801, 802, 851, 850), (794, 792, 839, 846), (784, 791, 834, 809), (791, 792, 794, 793), (806, 801, 850, 841), (795, 783, 810, 835), (799, 805, 832, 836), (796, 795, 797, 798), (798, 797, 805, 806), (783, 784, 809, 810), (785, 783, 795, 796), (799, 800, 802, 801), (802, 800, 803, 804), (799, 801, 806, 805), (797, 795, 835, 831), (793, 794, 804, 803), (814, 818, 847, 849), (798, 806, 841, 842), (808, 813, 840, 854), (814, 813, 823, 824), (815, 812, 822, 825), (816, 817, 827, 826), (818, 814, 824, 828), (808, 807, 790, 789), (811, 816, 826, 821), (816, 811, 853, 855), (813, 814, 849, 840), (786, 785, 788, 787), (818, 817, 856, 847), (789, 790, 819, 820), (819, 790, 825, 822), (789, 820, 824, 823), (824, 820, 827, 828), (820, 819, 826, 827), (819, 822, 821, 826), (817, 818, 828, 827), (812, 811, 821, 822), (807, 815, 825, 790), (813, 808, 789, 823), (831, 829, 836, 832), (810, 809, 830, 829), (830, 809, 834, 833), (830, 833, 838, 837), (810, 829, 831, 835), (829, 830, 837, 836), (805, 797, 831, 832), (793, 803, 838, 833), (800, 799, 836, 837), (791, 793, 833, 834), (844, 842, 852, 845), (787, 788, 843, 854), (846, 839, 840, 849), (788, 844, 845, 843), (848, 846, 849, 847), (842, 841, 853, 852), (850, 851, 856, 855), (841, 850, 855, 853), (839, 787, 854, 840), (851, 848, 847, 856), (807, 808, 854, 843), (796, 798, 842, 844), (812, 815, 845, 852), (815, 807, 843, 845), (792, 786, 787, 839), (811, 812, 852, 853), (785, 796, 844, 788), (817, 816, 855, 856), (802, 804, 848, 851), (804, 794, 846, 848), (857, 858, 860, 859), (859, 860, 864, 863), (863, 864, 862, 861), (861, 862, 858, 857), (859, 863, 861, 857), (864, 860, 858, 862), (865, 866, 868, 867), (867, 868, 872, 871), (871, 872, 870, 869), (869, 870, 866, 865), (867, 871, 869, 865), (872, 868, 866, 870), (873, 874, 876, 875), (875, 876, 880, 879), (879, 880, 878, 877), (877, 878, 874, 873), (875, 879, 877, 873), (880, 876, 874, 878), (881, 882, 884, 883), (883, 884, 888, 887), (887, 888, 886, 885), (885, 886, 882, 881), (883, 887, 885, 881), (888, 884, 882, 886), (889, 890, 892, 891), (891, 892, 896, 895), (895, 896, 894, 893), (893, 894, 890, 889), (891, 895, 893, 889), (896, 892, 890, 894)])
me_cube.polygons.foreach_set('material_index', [2, 1, 1, 1, 1, 0, 2, 2, 2, 0, 0, 0, 2, 2, 2, 0, 0, 0, 0, 0, 0, 0, 0, 0, 0, 0, 0, 0, 0, 0, 0, 4, 4, 4, 4, 4, 4, 4, 4, 4, 4, 4, 4, 4, 4, 4, 4, 4, 4, 4, 4, 4, 4, 4, 4, 4, 4, 4, 4, 4, 4, 4, 4, 4, 4, 4, 4, 4, 4, 4, 4, 4, 4, 4, 4, 4, 4, 4, 4, 4, 4, 4, 4, 4, 4, 4, 4, 1, 1, 5, 0, 0, 0, 2, 4, 4, 0, 4, 0, 2, 4, 0, 2, 2, 2, 2, 2, 0, 2, 2, 2, 0, 2, 0, 0, 0, 0, 0, 0, 0, 0, 0, 0, 0, 0, 0, 0, 0, 0, 0, 0, 0, 0, 0, 0, 0, 0, 0, 0, 0, 0, 0, 0, 0, 0, 0, 0, 0, 0, 0, 0, 0, 0, 0, 0, 0, 0, 0, 0, 0, 0, 0, 0, 0, 0, 0, 0, 0, 0, 0, 0, 0, 0, 0, 0, 0, 0, 0, 0, 0, 0, 0, 0, 0, 0, 0, 0, 0, 0, 0, 0, 0, 0, 0, 0, 0, 0, 0, 4, 4, 4, 4, 4, 1, 4, 4, 1, 2, 5, 2, 1, 1, 1, 0, 0, 1, 1, 0, 0, 2, 0, 0, 4, 4, 4, 4, 4, 4, 4, 4, 4, 4, 4, 4, 4, 4, 4, 4, 2, 2, 2, 2, 2, 2, 5, 0, 0, 0, 0, 5, 0, 0, 0, 0, 0, 0, 0, 0, 0, 0, 0, 0, 0, 0, 0, 0, 0, 0, 0, 0, 0, 0, 0, 0, 0, 0, 0, 0, 0, 0, 0, 0, 0, 0, 0, 0, 0, 0, 0, 0, 0, 0, 0, 0, 0, 0, 0, 0, 0, 0, 0, 0, 0, 0, 0, 0, 0, 0, 0, 0, 0, 0, 0, 0, 0, 0, 0, 0, 0, 0, 0, 0, 0, 0, 0, 0, 0, 0, 0, 0, 0, 0, 0, 0, 0, 0, 0, 0, 0, 0, 0, 0, 0, 1, 1, 1, 1, 0, 0, 0, 0, 1, 1, 1, 0, 1, 1, 0, 1, 0, 1, 1, 1, 1, 1, 1, 1, 1, 1, 1, 1, 1, 1, 1, 1, 1, 1, 1, 1, 4, 4, 4, 4, 4, 4, 4, 4, 4, 4, 4, 4, 4, 4, 4, 4, 4, 4, 0, 4, 4, 4, 0, 0, 0, 0, 0, 0, 0, 4, 0, 4, 4, 4, 4, 4, 4, 0, 4, 4, 4, 4, 4, 0, 4, 4, 4, 4, 4, 4, 4, 4, 4, 4, 4, 4, 4, 4, 2, 4, 4, 2, 2, 2, 2, 2, 2, 3, 3, 2, 2, 2, 2, 2, 2, 0, 0, 0, 0, 0, 0, 0, 0, 0, 0, 0, 0, 0, 0, 0, 0, 0, 0, 0, 0, 0, 0, 0, 0, 0, 0, 0, 0, 0, 0, 0, 0, 0, 0, 0, 0, 0, 0, 0, 0, 0, 0, 0, 0, 0, 0, 0, 0, 0, 0, 0, 0, 0, 0, 0, 0, 0, 0, 0, 0, 0, 0, 0, 0, 0, 0, 0, 0, 0, 0, 0, 0, 0, 0, 0, 0, 0, 0, 0, 0, 0, 0, 0, 0, 0, 0, 0, 0, 0, 0, 0, 0, 0, 0, 0, 0, 0, 0, 0, 0, 0, 0, 0, 0, 0, 0, 0, 0, 0, 0, 0, 0, 0, 0, 0, 0, 0, 0, 0, 0, 0, 0, 0, 0, 0, 0, 0, 0, 0, 0, 0, 0, 0, 0, 0, 0, 0, 0, 0, 0, 0, 0, 0, 0, 0, 0, 0, 0, 0, 0, 0, 0, 0, 0, 0, 0, 0, 0, 0, 0, 0, 0, 0, 0, 0, 0, 0, 0, 0, 0, 0, 0, 0, 0, 0, 0, 0, 0, 0, 0, 0, 0, 0, 0, 0, 0, 0, 0, 0, 0, 0, 0, 0, 0, 0, 0, 0, 0, 0, 0, 0, 0, 0, 0, 0, 0, 0, 0, 0, 0, 0, 0, 0, 0, 0, 0, 0, 0, 2, 2, 0, 0, 0, 4, 4, 4, 0, 0, 0, 0, 1, 1, 0, 0, 0, 0, 0, 0, 0, 0, 0, 0, 0, 0, 0, 0, 0, 0, 0, 0, 0, 0, 0, 0, 0, 0, 0, 0, 0, 0, 0, 0, 0, 0, 0, 0, 0, 0, 0, 0, 0, 0, 0, 0, 0, 0, 0, 0, 0, 0, 0, 0, 0, 0, 0, 0, 0, 0, 0, 0, 0, 0, 0, 0, 0, 0, 0, 0, 0, 0, 0, 0, 0, 0, 0, 0, 0, 6, 6, 6, 6, 6, 6, 6, 6, 6, 6, 6, 6, 0, 0, 0, 0, 0, 0, 0, 0, 0, 0, 0, 0, 0, 0, 0, 0, 0, 0])
me_cube.materials.append(mat_brown)
me_cube.materials.append(mat_gray)
me_cube.materials.append(mat_wheat)
me_cube.materials.append(mat_dark_cyan)
me_cube.materials.append(mat_dark_orange)
me_cube.materials.append(mat_darkish_brown)
me_cube.materials.append(mat_red)
me_cube.use_remesh_preserve_volume = False
me_cube.use_remesh_preserve_attributes = False
me_cube.use_mirror_vertex_groups = False
me_cube.update()

# ---- objects
ob_physician = bpy.data.objects.new('Physician', me_cube)

# ---- transforms, parenting, visibility, modifiers, constraints
ob_physician.location = (0.0, 0.0, 0.0)
ob_physician.scale = (2.0, 2.0, 2.0)
ob_physician.lock_rotations_4d = False
ob_physician.empty_display_type = 'ARROWS'
ob_physician.lineart.crease_threshold = 0.0

# ---- collection membership
col_collection_1.objects.link(ob_physician)

# ---- scene / render settings (as saved in the file)
scene.frame_start = 1; scene.frame_end = 250; scene.frame_set(1)
scene.render.engine = 'CYCLES'
scene.render.resolution_percentage = 50
scene.render.dither_intensity = 0.0
scene.cycles.use_denoising = False
scene.cycles.samples = 128
scene.cycles.sampling_pattern = 'TABULATED_SOBOL'
scene.cycles.light_sampling_threshold = 0.0
scene.cycles.use_adaptive_sampling = False
scene.cycles.use_light_tree = False
scene.cycles.blur_glossy = 0.0
scene.cycles.sample_clamp_indirect = 0.0
scene.view_settings.view_transform = 'Standard'
bpy.context.view_layer.update()

# ---- added for rendering (the .blend has no active camera and no usable light): camera, sun
cam_auto = bpy.data.cameras.new('AutoCamera')
cam_auto.lens = 50.0
cam_auto.sensor_width = 36.0
cam_auto.clip_end = 1000.0
ob_auto_camera = bpy.data.objects.new('AutoCamera', cam_auto)
scene.collection.objects.link(ob_auto_camera)
ob_auto_camera.location = (7.77102, -8.5388, 8.5263)
ob_auto_camera.rotation_euler = (1.09748, -7.21219e-08, 0.694738)
scene.camera = ob_auto_camera
light_auto_sun = bpy.data.lights.new('AutoSun', 'SUN')
light_auto_sun.energy = 3.0
light_auto_sun.angle = 0.0523599
ob_auto_sun = bpy.data.objects.new('AutoSun', light_auto_sun)
scene.collection.objects.link(ob_auto_sun)
ob_auto_sun.rotation_euler = (0.872665, 0.174533, 0.523599)
bpy.context.view_layer.update()
